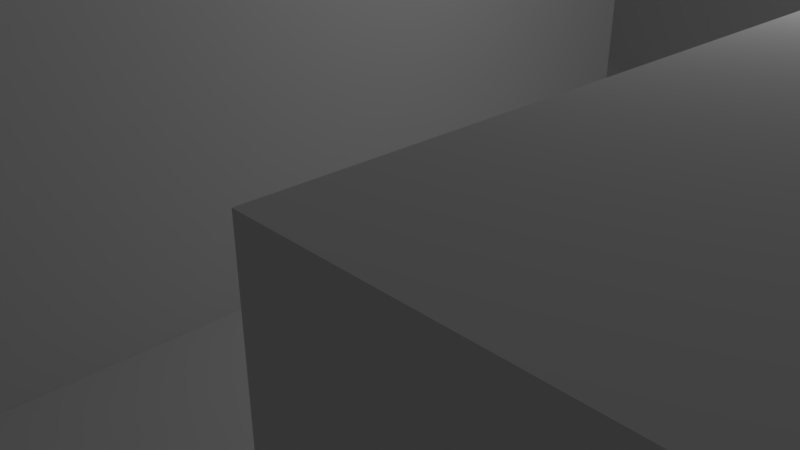 # Source: level01.blend  (saved by Blender 2.79.0; exported with 4.5.12 LTS)
import bpy
from mathutils import Matrix  # noqa: F401  (used for matrix-valued properties, if any)

bpy.ops.wm.read_factory_settings(use_empty=True)
scene = bpy.context.scene
scene.name = 'Scene'

# ---- collections
col_collection_1 = bpy.data.collections.new('Collection 1'); scene.collection.children.link(col_collection_1)

# ---- world
world_world = bpy.data.worlds.new('World'); scene.world = world_world
world_world.color = (0.05088, 0.05088, 0.05088)
world_world.use_sun_shadow = False
world_world.sun_shadow_jitter_overblur = 0.0
world_world.cycles.sampling_method = 'MANUAL'

# ---- cameras
cam_camera = bpy.data.cameras.new('Camera')
cam_camera.clip_end = 100.0
cam_camera.lens = 35.0
cam_camera.sensor_width = 32.0
cam_camera.sensor_height = 18.0
cam_camera.ortho_scale = 7.314
cam_camera.dof.focus_distance = 0.0
cam_camera.dof.aperture_fstop = 128.0

# ---- lights
light_lamp = bpy.data.lights.new('Lamp', 'POINT')
light_lamp.transmission_factor = 0.0
light_lamp.cutoff_distance = 30.0
light_lamp.energy = 100.0
light_lamp.shadow_buffer_clip_start = 1.001
light_lamp.shadow_soft_size = 0.1
light_lamp.shadow_maximum_resolution = 0.006
light_lamp.use_absolute_resolution = True

# ---- meshes
me_plane = bpy.data.meshes.new('Plane')
me_plane.from_pydata([(-1.0, -1.0, 0.0), (1.0, -1.0, 0.0), (-1.0, 1.0, 0.0), (1.0, 1.0, 0.0), (-1.0, 0.8, 0.0), (-1.0, 0.6, 0.0), (-1.0, 0.4, 0.0), (-1.0, 0.2, 0.0), (-1.0, 0.0, 0.0), (-1.0, -0.2, 0.0), (-1.0, -0.4, 0.0), (-1.0, -0.6, 0.0), (-1.0, -0.8, 0.0), (-0.8, -1.0, 0.0), (-0.6, -1.0, 0.0), (-0.4, -1.0, 0.0), (-0.2, -1.0, 0.0), (0.0, -1.0, 0.0), (0.2, -1.0, 0.0), (0.4, -1.0, 0.0), (0.6, -1.0, 0.0), (0.8, -1.0, 0.0), (1.0, -0.8, 0.0), (1.0, -0.6, 0.0), (1.0, -0.4, 0.0), (1.0, -0.2, 0.0), (1.0, 0.0, 0.0), (1.0, 0.2, 0.0), (1.0, 0.4, 0.0), (1.0, 0.6, 0.0), (1.0, 0.8, 0.0), (0.8, 1.0, 0.0), (0.6, 1.0, 0.0), (0.4, 1.0, 0.0), (0.2, 1.0, 0.0), (0.0, 1.0, 0.0), (-0.2, 1.0, 0.0), (-0.4, 1.0, 0.0), (-0.6, 1.0, 0.0), (-0.8, 1.0, 0.0), (-0.8, -0.4, 0.0), (-0.8, -0.2, 0.0), (-0.8, 0.0, 0.0), (-0.6, -0.4, 0.0), (-0.6, -0.2, 0.0), (-0.6, 0.0, 0.0), (-0.4, -0.8, 0.0), (-0.4, -0.6, 0.0), (-0.4, -0.4, 0.0), (-0.4, -0.2, 0.0), (-0.4, 0.0, 0.0), (-0.2, -0.8, 0.0), (-0.2, -0.6, 0.0), (-0.2, -0.4, 0.0), (-0.2, -0.2, 0.0), (-0.2, 0.0, 0.0), (-0.2, 0.2, 0.0), (-0.2, 0.4, 0.0), (-0.2, 0.6, 0.0), (-0.2, 0.8, 0.0), (0.0, -0.8, 0.0), (0.0, -0.2, 0.0), (0.0, 0.0, 0.0), (0.0, 0.2, 0.0), (0.0, 0.4, 0.0), (0.0, 0.6, 0.0), (0.0, 0.8, 0.0), (0.2, -0.8, 0.0), (0.2, -0.2, 0.0), (0.2, 0.0, 0.0), (0.2, 0.2, 0.0), (0.2, 0.4, 0.0), (0.2, 0.6, 0.0), (0.2, 0.8, 0.0), (0.4, -0.8, 0.0), (0.4, -0.6, 0.0), (0.4, -0.4, 0.0), (0.4, -0.2, 0.0), (0.4, 0.0, 0.0), (0.4, 0.2, 0.0), (0.4, 0.4, 0.0), (0.4, 0.6, 0.0), (0.4, 0.8, 0.0), (0.6, -0.8, 0.0), (0.6, -0.6, 0.0), (0.6, -0.4, 0.0), (0.6, -0.2, 0.0), (0.6, 0.0, 0.0), (0.6, 0.6, 0.0), (0.6, 0.8, 0.0), (0.8, -0.2, 0.0), (0.8, 0.0, 0.0), (0.8, 0.6, 0.0), (0.8, 0.8, 0.0), (-1.0, -0.8, -4.0), (-1.0, -1.0, -4.0), (0.8, -1.0, -4.0), (1.0, -1.0, -4.0), (-0.8, 1.0, -4.0), (-1.0, 1.0, -4.0), (-1.0, 0.8, -4.0), (-1.0, 0.6, -4.0), (-1.0, 0.4, -4.0), (-1.0, 0.2, -4.0), (-1.0, 0.0, -4.0), (-1.0, -0.4, -4.0), (-1.0, -0.6, -4.0), (-0.8, -1.0, -4.0), (-0.6, -1.0, -4.0), (-0.4, -1.0, -4.0), (0.6, -1.0, -4.0), (1.0, -0.8, -4.0), (1.0, -0.6, -4.0), (1.0, -0.4, -4.0), (1.0, -0.2, -4.0), (1.0, 0.0, -4.0), (1.0, 0.2, -4.0), (1.0, 0.4, -4.0), (1.0, 0.6, -4.0), (0.8, 1.0, -4.0), (0.6, 1.0, -4.0), (0.4, 1.0, -4.0), (0.2, 1.0, -4.0), (0.0, 1.0, -4.0), (-0.2, 1.0, -4.0), (-0.4, 1.0, -4.0), (-0.6, 1.0, -4.0), (-0.8, 0.8, -4.0), (-0.8, -0.8, -4.0), (-0.8, -0.6, -4.0), (-0.8, -0.4, -4.0), (-0.8, 0.0, -4.0), (-0.8, 0.2, -4.0), (-0.8, 0.4, -4.0), (-0.8, 0.6, -4.0), (-0.6, 0.8, -4.0), (-0.6, -0.8, -4.0), (-0.6, -0.6, -4.0), (-0.6, -0.4, -4.0), (-0.6, 0.0, -4.0), (-0.6, 0.2, -4.0), (-0.6, 0.4, -4.0), (-0.6, 0.6, -4.0), (-0.4, 0.8, -4.0), (-0.4, -0.8, -4.0), (-0.4, -0.6, -4.0), (-0.4, -0.4, -4.0), (-0.4, 0.0, -4.0), (-0.4, 0.2, -4.0), (-0.4, 0.4, -4.0), (-0.4, 0.6, -4.0), (-0.2, 0.8, -4.0), (-0.2, -0.8, -4.0), (-0.2, -0.6, -4.0), (-0.2, -0.4, -4.0), (-0.2, -0.2, -4.0), (-0.2, 0.0, -4.0), (-0.2, 0.2, -4.0), (-0.2, 0.4, -4.0), (-0.2, 0.6, -4.0), (0.0, 0.8, -4.0), (0.0, -0.8, -4.0), (0.0, -0.6, -4.0), (0.0, -0.4, -4.0), (0.0, -0.2, -4.0), (0.0, 0.0, -4.0), (0.0, 0.2, -4.0), (0.0, 0.4, -4.0), (0.0, 0.6, -4.0), (0.2, 0.8, -4.0), (0.2, -0.8, -4.0), (0.2, -0.6, -4.0), (0.2, -0.4, -4.0), (0.2, -0.2, -4.0), (0.2, 0.0, -4.0), (0.2, 0.2, -4.0), (0.2, 0.4, -4.0), (0.2, 0.6, -4.0), (0.4, 0.8, -4.0), (0.4, -0.8, -4.0), (0.4, -0.6, -4.0), (0.4, -0.4, -4.0), (0.4, -0.2, -4.0), (0.4, 0.0, -4.0), (0.4, 0.2, -4.0), (0.4, 0.4, -4.0), (0.4, 0.6, -4.0), (0.6, 0.8, -4.0), (0.6, -0.8, -4.0), (0.6, -0.6, -4.0), (0.6, -0.4, -4.0), (0.6, -0.2, -4.0), (0.6, 0.0, -4.0), (0.6, 0.2, -4.0), (0.6, 0.4, -4.0), (0.6, 0.6, -4.0), (0.8, 0.8, -4.0), (0.8, -0.8, -4.0), (0.8, -0.6, -4.0), (0.8, -0.4, -4.0), (0.8, -0.2, -4.0), (0.8, 0.0, -4.0), (0.8, 0.2, -4.0), (0.8, 0.4, -4.0), (0.8, 0.6, -4.0)], [], [(93, 30, 3, 31), (26, 27, 116, 115), (52, 47, 145, 153), (67, 74, 179, 170), (58, 59, 151, 159), (59, 66, 35, 36), (12, 0, 95, 94), (46, 51, 152, 144), (57, 58, 159, 158), (24, 25, 114, 113), (65, 72, 177, 168), (75, 76, 181, 180), (92, 93, 196, 204), (10, 40, 41, 9), (9, 41, 42, 8), (23, 24, 113, 112), (71, 64, 167, 176), (55, 56, 157, 156), (74, 75, 180, 179), (22, 23, 112, 111), (87, 91, 201, 192), (1, 22, 111, 97), (40, 43, 44, 41), (41, 44, 45, 42), (54, 53, 154, 155), (90, 86, 191, 200), (20, 21, 96, 110), (45, 50, 147, 139), (53, 52, 153, 154), (72, 73, 169, 177), (48, 43, 138, 146), (43, 48, 49, 44), (44, 49, 50, 45), (70, 71, 176, 175), (60, 67, 170, 161), (59, 36, 124, 151), (82, 89, 187, 178), (15, 16, 51, 46), (88, 81, 186, 195), (47, 52, 53, 48), (48, 53, 54, 49), (49, 54, 55, 50), (68, 69, 174, 173), (93, 31, 119, 196), (14, 15, 109, 108), (64, 57, 158, 167), (16, 17, 60, 51), (89, 88, 195, 187), (13, 14, 108, 107), (56, 63, 166, 157), (54, 61, 62, 55), (55, 62, 63, 56), (78, 87, 192, 183), (57, 64, 65, 58), (58, 65, 66, 59), (17, 18, 67, 60), (0, 13, 107, 95), (38, 39, 98, 126), (86, 77, 182, 191), (11, 12, 94, 106), (42, 45, 139, 131), (37, 38, 126, 125), (64, 71, 72, 65), (61, 54, 155, 164), (18, 19, 74, 67), (76, 85, 190, 181), (10, 11, 106, 105), (36, 37, 125, 124), (68, 77, 78, 69), (47, 48, 146, 145), (70, 79, 80, 71), (71, 80, 81, 72), (72, 81, 82, 73), (19, 20, 83, 74), (74, 83, 84, 75), (75, 84, 85, 76), (66, 65, 168, 160), (77, 86, 87, 78), (43, 40, 130, 138), (34, 35, 123, 122), (51, 60, 161, 152), (81, 88, 89, 82), (15, 46, 144, 109), (73, 82, 178, 169), (29, 92, 204, 118), (85, 84, 189, 190), (86, 90, 91, 87), (7, 8, 104, 103), (33, 34, 122, 121), (63, 62, 165, 166), (84, 83, 188, 189), (6, 7, 103, 102), (32, 33, 121, 120), (62, 61, 164, 165), (83, 20, 110, 188), (90, 25, 26, 91), (5, 6, 102, 101), (31, 32, 120, 119), (79, 70, 175, 184), (92, 29, 30, 93), (100, 127, 98, 99), (127, 135, 126, 98), (135, 143, 125, 126), (143, 151, 124, 125), (160, 169, 122, 123), (169, 178, 121, 122), (178, 187, 120, 121), (187, 196, 119, 120), (95, 107, 128, 94), (94, 128, 129, 106), (106, 129, 130, 105), (104, 131, 132, 103), (103, 132, 133, 102), (102, 133, 134, 101), (101, 134, 127, 100), (107, 108, 136, 128), (128, 136, 137, 129), (129, 137, 138, 130), (131, 139, 140, 132), (132, 140, 141, 133), (133, 141, 142, 134), (134, 142, 135, 127), (108, 109, 144, 136), (136, 144, 145, 137), (137, 145, 146, 138), (139, 147, 148, 140), (140, 148, 149, 141), (141, 149, 150, 142), (142, 150, 143, 135), (144, 152, 153, 145), (147, 156, 157, 148), (148, 157, 158, 149), (149, 158, 159, 150), (150, 159, 151, 143), (152, 161, 162, 153), (153, 162, 163, 154), (154, 163, 164, 155), (157, 166, 167, 158), (161, 170, 171, 162), (162, 171, 172, 163), (163, 172, 173, 164), (164, 173, 174, 165), (165, 174, 175, 166), (166, 175, 176, 167), (168, 177, 169, 160), (170, 179, 180, 171), (171, 180, 181, 172), (172, 181, 182, 173), (174, 183, 184, 175), (181, 190, 191, 182), (183, 192, 193, 184), (184, 193, 194, 185), (185, 194, 195, 186), (110, 96, 197, 188), (188, 197, 198, 189), (189, 198, 199, 190), (190, 199, 200, 191), (192, 201, 202, 193), (193, 202, 203, 194), (194, 203, 204, 195), (195, 204, 196, 187), (96, 97, 111, 197), (197, 111, 112, 198), (198, 112, 113, 199), (199, 113, 114, 200), (201, 115, 116, 202), (202, 116, 117, 203), (203, 117, 118, 204), (40, 10, 105, 130), (21, 1, 97, 96), (35, 66, 160, 123), (27, 28, 117, 116), (80, 79, 184, 185), (28, 29, 118, 117), (8, 42, 131, 104), (39, 2, 99, 98), (81, 80, 185, 186), (77, 68, 173, 182), (50, 55, 156, 147), (2, 4, 100, 99), (25, 90, 200, 114), (69, 78, 183, 174), (4, 5, 101, 100), (91, 26, 115, 201)])
me_plane.polygons.foreach_set('use_smooth', [True] * 184)
me_plane.use_remesh_preserve_volume = False
me_plane.use_remesh_preserve_attributes = False
me_plane.use_mirror_vertex_groups = False
me_plane.update()

# ---- objects
ob_plane = bpy.data.objects.new('Plane', me_plane)
ob_lamp = bpy.data.objects.new('Lamp', light_lamp)
ob_camera = bpy.data.objects.new('Camera', cam_camera)

# ---- transforms, parenting, visibility, modifiers, constraints
ob_plane.location = (0.0, 0.0, 4.0)
ob_plane.scale = (25.0, 25.0, 1.0)
ob_plane.lineart.crease_threshold = 0.0
_m = ob_plane.modifiers.new('EdgeSplit', 'EDGE_SPLIT')
ob_lamp.location = (4.076, 1.005, 5.904)
ob_lamp.rotation_euler = (0.6503, 0.05522, 1.866)
ob_lamp.lock_rotations_4d = False
ob_lamp.empty_display_type = 'ARROWS'
ob_lamp.color = (0.0, 0.0, 0.0, 0.0)
ob_lamp.lineart.crease_threshold = 0.0
ob_camera.location = (7.481, -6.508, 5.344)
ob_camera.rotation_euler = (1.109, 0.0, 0.8149)
ob_camera.lock_rotations_4d = False
ob_camera.empty_display_type = 'ARROWS'
ob_camera.color = (0.0, 0.0, 0.0, 0.0)
ob_camera.display_type = 'WIRE'
ob_camera.lineart.crease_threshold = 0.0

# ---- collection membership
col_collection_1.objects.link(ob_plane)
col_collection_1.objects.link(ob_lamp)
col_collection_1.objects.link(ob_camera)

# ---- scene / render settings (as saved in the file)
scene.camera = ob_camera
scene.frame_start = 1; scene.frame_end = 250; scene.frame_set(29)
scene.render.engine = 'BLENDER_EEVEE_NEXT'
scene.render.resolution_percentage = 50
scene.render.dither_intensity = 0.0
scene.cycles.use_denoising = False
scene.cycles.samples = 128
scene.cycles.sampling_pattern = 'TABULATED_SOBOL'
scene.cycles.use_adaptive_sampling = False
scene.cycles.use_light_tree = False
scene.cycles.blur_glossy = 0.0
scene.cycles.sample_clamp_indirect = 0.0
scene.view_settings.view_transform = 'Standard'
bpy.context.view_layer.update()
